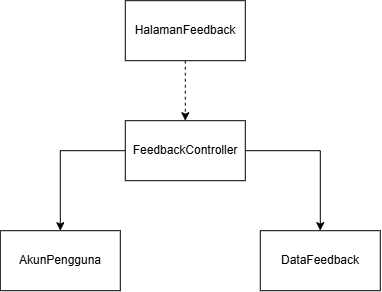

The diagram above was exported from draw.io. Its source (the exported page's mxGraphModel, read from the mxfile embedded in the PNG):
<mxGraphModel dx="1126" dy="501" grid="1" gridSize="10" guides="1" tooltips="1" connect="1" arrows="1" fold="1" page="1" pageScale="1" pageWidth="850" pageHeight="1100" math="0" shadow="0">
  <root>
    <mxCell id="0" />
    <mxCell id="1" parent="0" />
    <mxCell id="s4Nk7AocoXWtJPFHsYi9-7" edge="1" parent="1" source="s4Nk7AocoXWtJPFHsYi9-1" style="edgeStyle=orthogonalEdgeStyle;rounded=0;orthogonalLoop=1;jettySize=auto;html=1;exitX=1;exitY=0.5;exitDx=0;exitDy=0;entryX=0.5;entryY=0;entryDx=0;entryDy=0;" target="s4Nk7AocoXWtJPFHsYi9-3">
      <mxGeometry relative="1" as="geometry" />
    </mxCell>
    <mxCell id="s4Nk7AocoXWtJPFHsYi9-8" edge="1" parent="1" source="s4Nk7AocoXWtJPFHsYi9-1" style="edgeStyle=orthogonalEdgeStyle;rounded=0;orthogonalLoop=1;jettySize=auto;html=1;exitX=0;exitY=0.5;exitDx=0;exitDy=0;entryX=0.5;entryY=0;entryDx=0;entryDy=0;" target="s4Nk7AocoXWtJPFHsYi9-4">
      <mxGeometry relative="1" as="geometry" />
    </mxCell>
    <mxCell id="s4Nk7AocoXWtJPFHsYi9-1" parent="1" style="rounded=0;whiteSpace=wrap;html=1;" value="FeedbackController" vertex="1">
      <mxGeometry height="60" width="120" x="365" y="170" as="geometry" />
    </mxCell>
    <mxCell id="s4Nk7AocoXWtJPFHsYi9-6" edge="1" parent="1" source="s4Nk7AocoXWtJPFHsYi9-2" style="edgeStyle=orthogonalEdgeStyle;rounded=0;orthogonalLoop=1;jettySize=auto;html=1;exitX=0.5;exitY=1;exitDx=0;exitDy=0;entryX=0.5;entryY=0;entryDx=0;entryDy=0;dashed=1;" target="s4Nk7AocoXWtJPFHsYi9-1">
      <mxGeometry relative="1" as="geometry" />
    </mxCell>
    <mxCell id="s4Nk7AocoXWtJPFHsYi9-2" parent="1" style="rounded=0;whiteSpace=wrap;html=1;" value="HalamanFeedback" vertex="1">
      <mxGeometry height="60" width="120" x="365" y="50" as="geometry" />
    </mxCell>
    <mxCell id="s4Nk7AocoXWtJPFHsYi9-3" parent="1" style="rounded=0;whiteSpace=wrap;html=1;" value="DataFeedback" vertex="1">
      <mxGeometry height="60" width="120" x="500" y="280" as="geometry" />
    </mxCell>
    <mxCell id="s4Nk7AocoXWtJPFHsYi9-4" parent="1" style="rounded=0;whiteSpace=wrap;html=1;" value="AkunPengguna" vertex="1">
      <mxGeometry height="60" width="120" x="240" y="280" as="geometry" />
    </mxCell>
  </root>
</mxGraphModel>